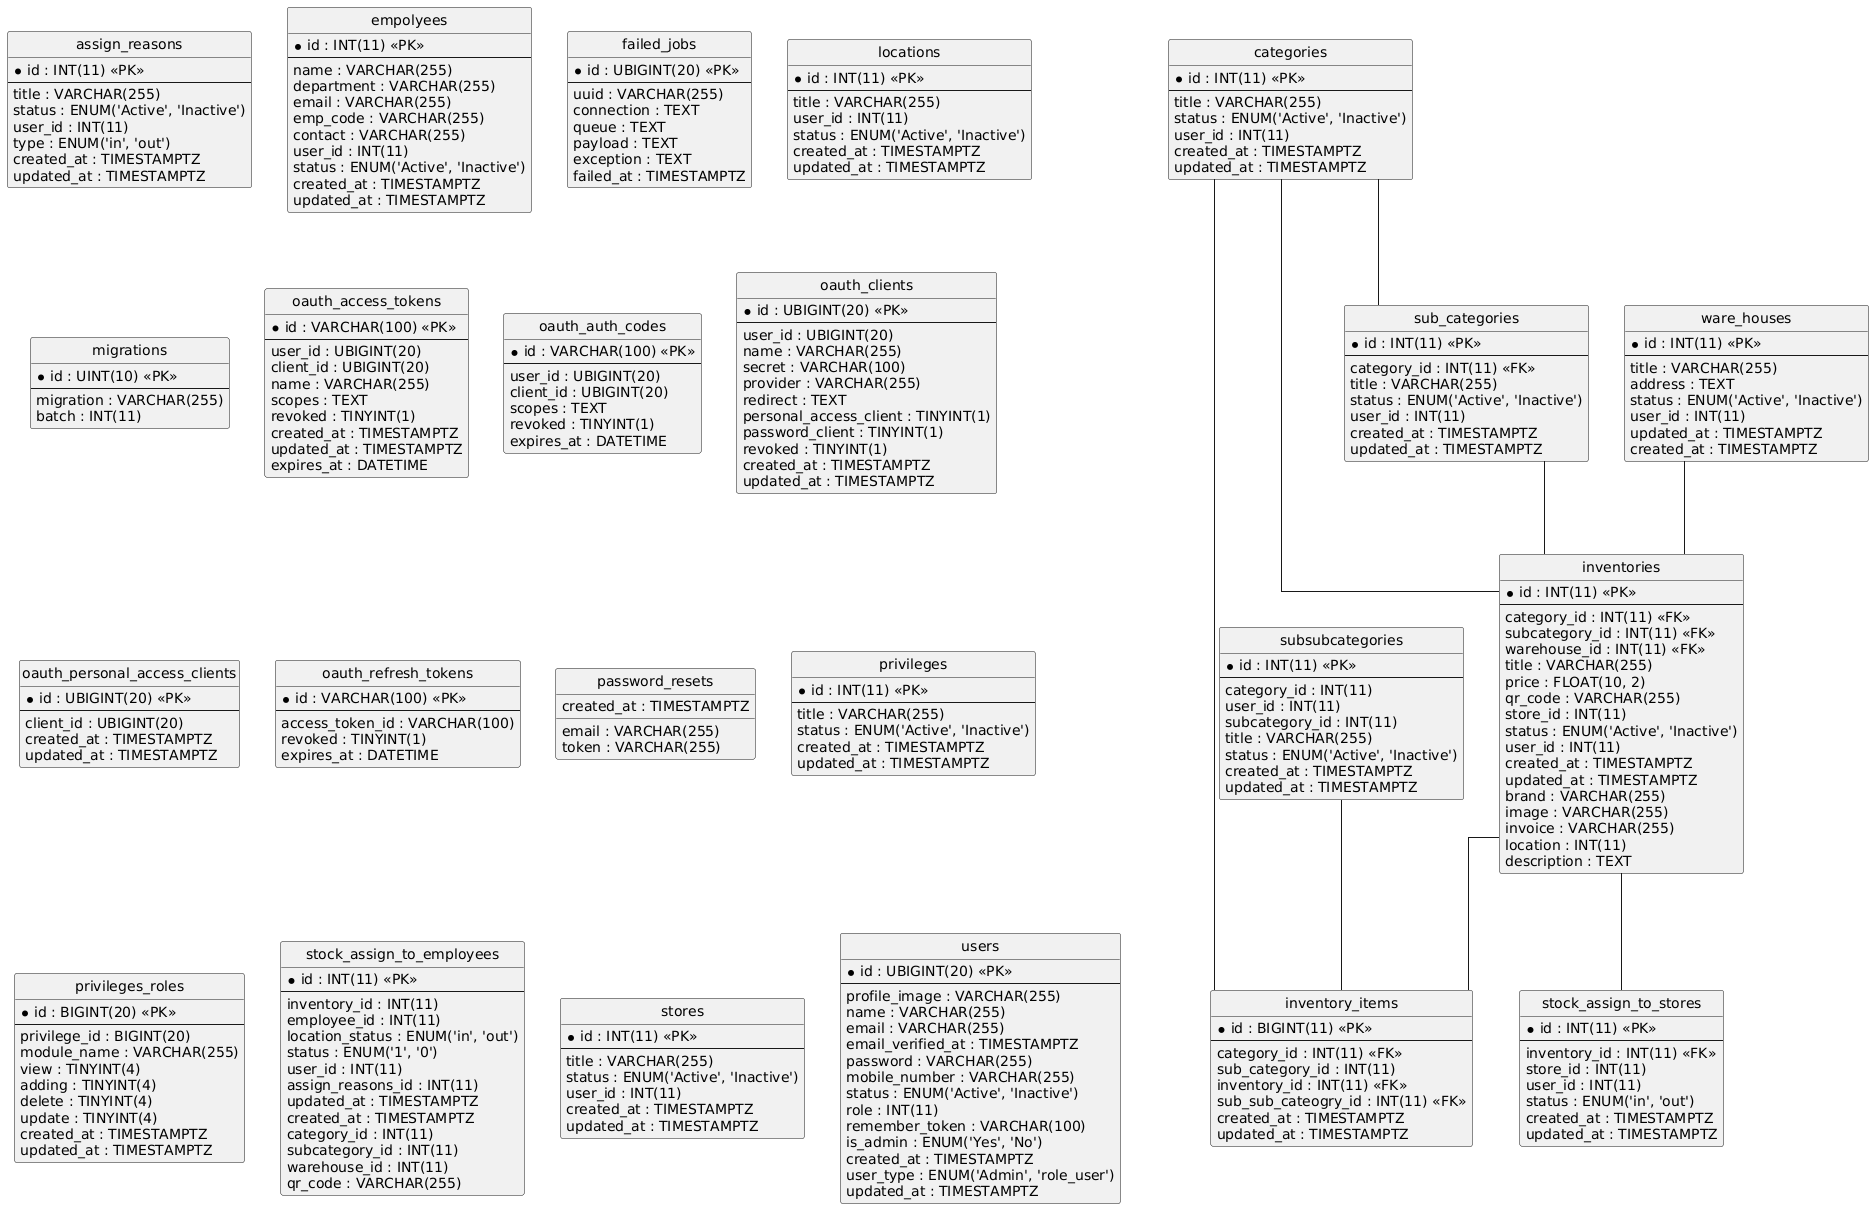

The diagram above was rendered by PlantUML. Its source (embedded in the PNG):
@startuml
hide circle
skinparam linetype ortho

entity "assign_reasons" as assign_reasons {
  * id : INT(11) <<PK>>
  --
  title : VARCHAR(255)
  status : ENUM('Active', 'Inactive')
  user_id : INT(11)
  type : ENUM('in', 'out')
  created_at : TIMESTAMPTZ
  updated_at : TIMESTAMPTZ
}

entity "categories" as categories {
  * id : INT(11) <<PK>>
  --
  title : VARCHAR(255)
  status : ENUM('Active', 'Inactive')
  user_id : INT(11)
  created_at : TIMESTAMPTZ
  updated_at : TIMESTAMPTZ
}

entity "empolyees" as empolyees {
  * id : INT(11) <<PK>>
  --
  name : VARCHAR(255)
  department : VARCHAR(255)
  email : VARCHAR(255)
  emp_code : VARCHAR(255)
  contact : VARCHAR(255)
  user_id : INT(11)
  status : ENUM('Active', 'Inactive')
  created_at : TIMESTAMPTZ
  updated_at : TIMESTAMPTZ
}

entity "failed_jobs" as failed_jobs {
  * id : UBIGINT(20) <<PK>>
  --
  uuid : VARCHAR(255)
  connection : TEXT
  queue : TEXT
  payload : TEXT
  exception : TEXT
  failed_at : TIMESTAMPTZ
}

entity "inventories" as inventories {
  * id : INT(11) <<PK>>
  --
  category_id : INT(11) <<FK>>
  subcategory_id : INT(11) <<FK>>
  warehouse_id : INT(11) <<FK>>
  title : VARCHAR(255)
  price : FLOAT(10, 2)
  qr_code : VARCHAR(255)
  store_id : INT(11)
  status : ENUM('Active', 'Inactive')
  user_id : INT(11)
  created_at : TIMESTAMPTZ
  updated_at : TIMESTAMPTZ
  brand : VARCHAR(255)
  image : VARCHAR(255)
  invoice : VARCHAR(255)
  location : INT(11)
  description : TEXT
}

entity "inventory_items" as inventory_items {
  * id : BIGINT(11) <<PK>>
  --
  category_id : INT(11) <<FK>>
  sub_category_id : INT(11)
  inventory_id : INT(11) <<FK>>
  sub_sub_cateogry_id : INT(11) <<FK>>
  created_at : TIMESTAMPTZ
  updated_at : TIMESTAMPTZ
}

entity "locations" as locations {
  * id : INT(11) <<PK>>
  --
  title : VARCHAR(255)
  user_id : INT(11)
  status : ENUM('Active', 'Inactive')
  created_at : TIMESTAMPTZ
  updated_at : TIMESTAMPTZ
}

entity "migrations" as migrations {
  * id : UINT(10) <<PK>>
  --
  migration : VARCHAR(255)
  batch : INT(11)
}

entity "oauth_access_tokens" as oauth_access_tokens {
  * id : VARCHAR(100) <<PK>>
  --
  user_id : UBIGINT(20)
  client_id : UBIGINT(20)
  name : VARCHAR(255)
  scopes : TEXT
  revoked : TINYINT(1)
  created_at : TIMESTAMPTZ
  updated_at : TIMESTAMPTZ
  expires_at : DATETIME
}

entity "oauth_auth_codes" as oauth_auth_codes {
  * id : VARCHAR(100) <<PK>>
  --
  user_id : UBIGINT(20)
  client_id : UBIGINT(20)
  scopes : TEXT
  revoked : TINYINT(1)
  expires_at : DATETIME
}

entity "oauth_clients" as oauth_clients {
  * id : UBIGINT(20) <<PK>>
  --
  user_id : UBIGINT(20)
  name : VARCHAR(255)
  secret : VARCHAR(100)
  provider : VARCHAR(255)
  redirect : TEXT
  personal_access_client : TINYINT(1)
  password_client : TINYINT(1)
  revoked : TINYINT(1)
  created_at : TIMESTAMPTZ
  updated_at : TIMESTAMPTZ
}

entity "oauth_personal_access_clients" as oauth_personal_access_clients {
  * id : UBIGINT(20) <<PK>>
  --
  client_id : UBIGINT(20)
  created_at : TIMESTAMPTZ
  updated_at : TIMESTAMPTZ
}

entity "oauth_refresh_tokens" as oauth_refresh_tokens {
  * id : VARCHAR(100) <<PK>>
  --
  access_token_id : VARCHAR(100)
  revoked : TINYINT(1)
  expires_at : DATETIME
}

entity "password_resets" as password_resets {
  email : VARCHAR(255)
  token : VARCHAR(255)
  created_at : TIMESTAMPTZ
}

entity "privileges" as privileges {
  * id : INT(11) <<PK>>
  --
  title : VARCHAR(255)
  status : ENUM('Active', 'Inactive')
  created_at : TIMESTAMPTZ
  updated_at : TIMESTAMPTZ
}

entity "privileges_roles" as privileges_roles {
  * id : BIGINT(20) <<PK>>
  --
  privilege_id : BIGINT(20)
  module_name : VARCHAR(255)
  view : TINYINT(4)
  adding : TINYINT(4)
  delete : TINYINT(4)
  update : TINYINT(4)
  created_at : TIMESTAMPTZ
  updated_at : TIMESTAMPTZ
}

entity "stock_assign_to_employees" as stock_assign_to_employees {
  * id : INT(11) <<PK>>
  --
  inventory_id : INT(11)
  employee_id : INT(11)
  location_status : ENUM('in', 'out')
  status : ENUM('1', '0')
  user_id : INT(11)
  assign_reasons_id : INT(11)
  updated_at : TIMESTAMPTZ
  created_at : TIMESTAMPTZ
  category_id : INT(11)
  subcategory_id : INT(11)
  warehouse_id : INT(11)
  qr_code : VARCHAR(255)
}

entity "stock_assign_to_stores" as stock_assign_to_stores {
  * id : INT(11) <<PK>>
  --
  inventory_id : INT(11) <<FK>>
  store_id : INT(11)
  user_id : INT(11)
  status : ENUM('in', 'out')
  created_at : TIMESTAMPTZ
  updated_at : TIMESTAMPTZ
}

entity "stores" as stores {
  * id : INT(11) <<PK>>
  --
  title : VARCHAR(255)
  status : ENUM('Active', 'Inactive')
  user_id : INT(11)
  created_at : TIMESTAMPTZ
  updated_at : TIMESTAMPTZ
}

entity "sub_categories" as sub_categories {
  * id : INT(11) <<PK>>
  --
  category_id : INT(11) <<FK>>
  title : VARCHAR(255)
  status : ENUM('Active', 'Inactive')
  user_id : INT(11)
  created_at : TIMESTAMPTZ
  updated_at : TIMESTAMPTZ
}

entity "subsubcategories" as subsubcategories {
  * id : INT(11) <<PK>>
  --
  category_id : INT(11)
  user_id : INT(11)
  subcategory_id : INT(11)
  title : VARCHAR(255)
  status : ENUM('Active', 'Inactive')
  created_at : TIMESTAMPTZ
  updated_at : TIMESTAMPTZ
}

entity "users" as users {
  * id : UBIGINT(20) <<PK>>
  --
  profile_image : VARCHAR(255)
  name : VARCHAR(255)
  email : VARCHAR(255)
  email_verified_at : TIMESTAMPTZ
  password : VARCHAR(255)
  mobile_number : VARCHAR(255)
  status : ENUM('Active', 'Inactive')
  role : INT(11)
  remember_token : VARCHAR(100)
  is_admin : ENUM('Yes', 'No')
  created_at : TIMESTAMPTZ
  user_type : ENUM('Admin', 'role_user')
  updated_at : TIMESTAMPTZ
}

entity "ware_houses" as ware_houses {
  * id : INT(11) <<PK>>
  --
  title : VARCHAR(255)
  address : TEXT
  status : ENUM('Active', 'Inactive')
  user_id : INT(11)
  updated_at : TIMESTAMPTZ
  created_at : TIMESTAMPTZ
}

categories -- inventories
sub_categories -- inventories
ware_houses -- inventories
inventories -- inventory_items
categories -- inventory_items
subsubcategories -- inventory_items
inventories -- stock_assign_to_stores
categories -- sub_categories
@enduml